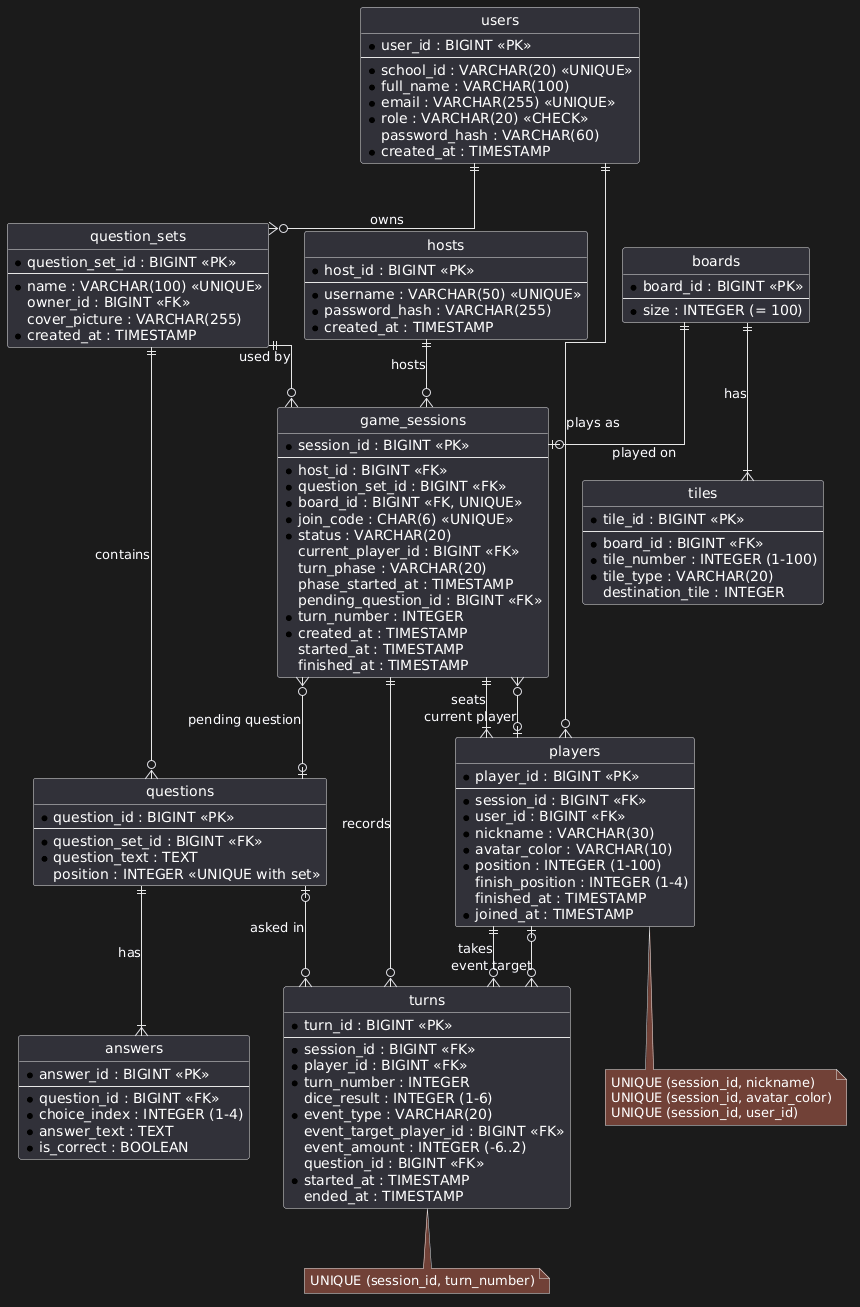

The diagram above was rendered by PlantUML. Its source (embedded in the PNG):
@startuml
hide circle
skinparam linetype ortho

entity users {
  * user_id : BIGINT <<PK>>
  --
  * school_id : VARCHAR(20) <<UNIQUE>>
  * full_name : VARCHAR(100)
  * email : VARCHAR(255) <<UNIQUE>>
  * role : VARCHAR(20) <<CHECK>>
  password_hash : VARCHAR(60)
  * created_at : TIMESTAMP
}

entity hosts {
  * host_id : BIGINT <<PK>>
  --
  * username : VARCHAR(50) <<UNIQUE>>
  * password_hash : VARCHAR(255)
  * created_at : TIMESTAMP
}

entity question_sets {
  * question_set_id : BIGINT <<PK>>
  --
  * name : VARCHAR(100) <<UNIQUE>>
  owner_id : BIGINT <<FK>>
  cover_picture : VARCHAR(255)
  * created_at : TIMESTAMP
}

entity questions {
  * question_id : BIGINT <<PK>>
  --
  * question_set_id : BIGINT <<FK>>
  * question_text : TEXT
  position : INTEGER <<UNIQUE with set>>
}

entity answers {
  * answer_id : BIGINT <<PK>>
  --
  * question_id : BIGINT <<FK>>
  * choice_index : INTEGER (1-4)
  * answer_text : TEXT
  * is_correct : BOOLEAN
}

entity boards {
  * board_id : BIGINT <<PK>>
  --
  * size : INTEGER (= 100)
}

entity tiles {
  * tile_id : BIGINT <<PK>>
  --
  * board_id : BIGINT <<FK>>
  * tile_number : INTEGER (1-100)
  * tile_type : VARCHAR(20)
  destination_tile : INTEGER
}

entity game_sessions {
  * session_id : BIGINT <<PK>>
  --
  * host_id : BIGINT <<FK>>
  * question_set_id : BIGINT <<FK>>
  * board_id : BIGINT <<FK, UNIQUE>>
  * join_code : CHAR(6) <<UNIQUE>>
  * status : VARCHAR(20)
  current_player_id : BIGINT <<FK>>
  turn_phase : VARCHAR(20)
  phase_started_at : TIMESTAMP
  pending_question_id : BIGINT <<FK>>
  * turn_number : INTEGER
  * created_at : TIMESTAMP
  started_at : TIMESTAMP
  finished_at : TIMESTAMP
}

entity players {
  * player_id : BIGINT <<PK>>
  --
  * session_id : BIGINT <<FK>>
  * user_id : BIGINT <<FK>>
  * nickname : VARCHAR(30)
  * avatar_color : VARCHAR(10)
  * position : INTEGER (1-100)
  finish_position : INTEGER (1-4)
  finished_at : TIMESTAMP
  * joined_at : TIMESTAMP
}

entity turns {
  * turn_id : BIGINT <<PK>>
  --
  * session_id : BIGINT <<FK>>
  * player_id : BIGINT <<FK>>
  * turn_number : INTEGER
  dice_result : INTEGER (1-6)
  * event_type : VARCHAR(20)
  event_target_player_id : BIGINT <<FK>>
  event_amount : INTEGER (-6..2)
  question_id : BIGINT <<FK>>
  * started_at : TIMESTAMP
  ended_at : TIMESTAMP
}

users ||--o{ question_sets : owns
users ||--o{ players : plays as
hosts ||--o{ game_sessions : hosts
question_sets ||--o{ questions : contains
question_sets ||--o{ game_sessions : used by
questions ||--|{ answers : has
boards ||--|{ tiles : has
boards ||--o| game_sessions : played on
game_sessions ||--|{ players : seats
game_sessions ||--o{ turns : records
game_sessions }o--o| players : current player
game_sessions }o--o| questions : pending question
players ||--o{ turns : takes
players |o--o{ turns : event target
questions |o--o{ turns : asked in

note bottom of players
  UNIQUE (session_id, nickname)
  UNIQUE (session_id, avatar_color)
  UNIQUE (session_id, user_id)
end note
note bottom of turns
  UNIQUE (session_id, turn_number)
end note
@enduml